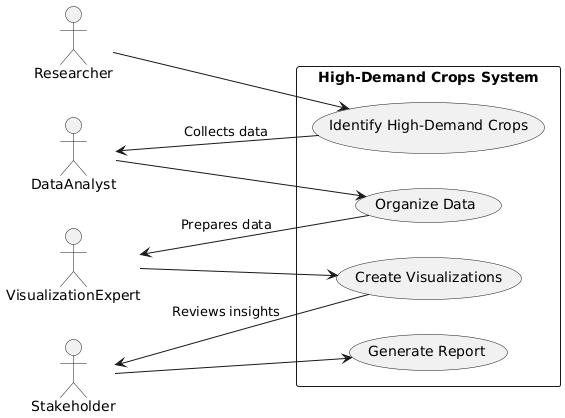

The diagram above was rendered by PlantUML. Its source (embedded in the PNG):
@startuml
left to right direction
actor Researcher
actor DataAnalyst
actor VisualizationExpert
actor Stakeholder

rectangle "High-Demand Crops System" {
  Researcher --> (Identify High-Demand Crops)
  (Identify High-Demand Crops) --> DataAnalyst : Collects data
  DataAnalyst --> (Organize Data)
  (Organize Data) --> VisualizationExpert : Prepares data
  VisualizationExpert --> (Create Visualizations)
  (Create Visualizations) --> Stakeholder : Reviews insights
  Stakeholder --> (Generate Report)
}
@enduml